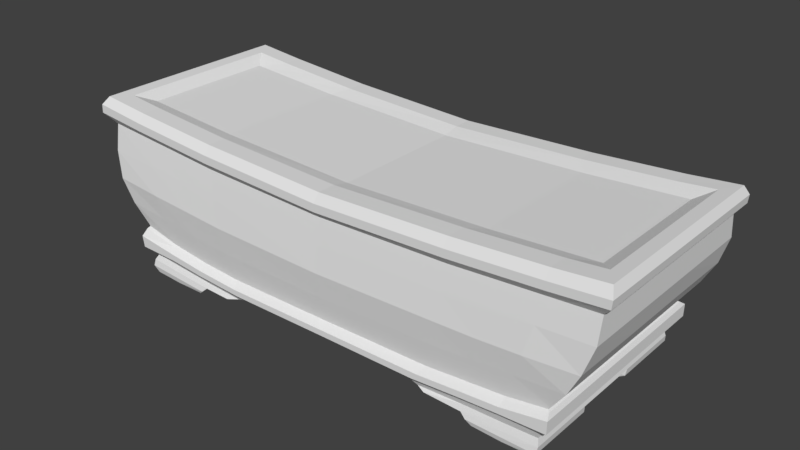 # Source: C02_bonsai.blend  (saved by Blender 2.79.0; exported with 4.5.12 LTS)
import bpy
from mathutils import Matrix  # noqa: F401  (used for matrix-valued properties, if any)

bpy.ops.wm.read_factory_settings(use_empty=True)
scene = bpy.context.scene
scene.name = 'Scene'

# ---- collections
col_collection_1 = bpy.data.collections.new('Collection 1'); scene.collection.children.link(col_collection_1)

# ---- world
world_world = bpy.data.worlds.new('World'); scene.world = world_world
world_world.color = (0.05088, 0.05088, 0.05088)
world_world.use_sun_shadow = False
world_world.sun_shadow_jitter_overblur = 0.0
world_world.cycles.sampling_method = 'MANUAL'

# ---- meshes
me_cube_001 = bpy.data.meshes.new('Cube.001')
me_cube_001.from_pydata([(-1.013, -0.9958, -0.6854), (-1.152, -1.0, 1.328), (-1.013, 0.9958, -0.6854), (-1.152, 1.0, 1.328), (1.004, -0.9958, -0.7158), (1.17, -1.0, 1.259), (1.004, 0.9958, -0.7158), (1.17, 1.0, 1.259), (0.4927, 0.9958, -0.9649), (-2.412e-06, 0.9958, -0.996), (-0.4763, 0.9958, -1.013), (-0.582, 1.0, 1.116), (-5.953e-08, 1.0, 1.021), (0.5846, 1.0, 1.092), (-0.4763, -0.9958, -1.013), (-2.412e-06, -0.9958, -0.996), (0.4927, -0.9958, -0.9649), (0.5846, -1.0, 1.092), (-5.953e-08, -1.0, 1.021), (-0.582, -1.0, 1.116), (-1.004, 1.0, -1.23), (-1.004, -1.0, -1.23), (-0.4411, 1.0, -1.381), (0.9711, -1.0, -1.234), (0.9711, 1.0, -1.234), (0.4316, -1.0, -1.366), (0.4316, 1.0, -1.366), (-2.104e-05, 1.0, -1.348), (-0.4411, -1.0, -1.381), (-2.104e-05, -1.0, -1.348), (-0.6627, 0.9958, -0.958), (-0.8478, 0.9958, -0.8542), (-0.776, -1.0, 1.188), (-0.97, -1.0, 1.259), (-0.97, 1.0, 1.259), (-0.776, 1.0, 1.188), (-0.8478, -0.9958, -0.8542), (-0.6627, -0.9958, -0.958), (-0.669, 1.0, -1.315), (-0.8424, 1.0, -1.261), (-0.8424, -1.0, -1.261), (-0.669, -1.0, -1.315), (-1.013, 0.3319, -0.6854), (-1.013, -0.3319, -0.6854), (-1.152, -0.3333, 1.328), (-1.152, 0.3333, 1.328), (1.004, -0.3319, -0.7158), (1.004, 0.3319, -0.7158), (1.17, 0.3333, 1.259), (1.17, -0.3333, 1.259), (-1.207, -0.3333, 1.529), (-1.205, -0.3333, 1.699), (1.207, -1.065, 1.453), (1.211, -1.065, 1.614), (-1.205, 1.035, 1.699), (-1.207, 1.035, 1.529), (-1.004, 0.3333, -1.23), (-1.004, -0.3333, -1.23), (0.9711, -0.3333, -1.234), (0.9711, 0.3333, -1.234), (-0.4411, 0.3333, -1.381), (-0.4411, -0.3333, -1.381), (-2.104e-05, 0.3333, -1.348), (-2.104e-05, -0.3333, -1.348), (0.4316, 0.3333, -1.366), (0.4316, -0.3333, -1.366), (-0.9822, 1.0, -1.674), (-0.8467, 1.0, -1.705), (-0.9822, -1.0, -1.674), (-0.9822, -0.3333, -1.674), (-0.97, 1.035, 1.42), (-0.97, 1.035, 1.581), (-5.96e-08, 1.035, 1.161), (-5.96e-08, 1.035, 1.322), (0.7802, 1.0, 1.148), (0.9759, 1.0, 1.204), (0.6614, -0.9958, -0.902), (0.83, -0.9958, -0.8392), (0.83, 0.9958, -0.8392), (0.6614, 0.9958, -0.902), (0.9759, -1.0, 1.204), (0.7802, -1.0, 1.148), (0.6599, -1.0, -1.278), (0.8272, -1.0, -1.245), (0.8272, 1.0, -1.245), (0.6599, 1.0, -1.278), (0.4533, 0.9842, -1.448), (0.4533, 0.3333, -1.448), (0.4533, -0.3333, -1.448), (0.9687, 0.9842, -1.36), (-1.207, 0.3333, 1.529), (-1.205, 0.3333, 1.699), (0.9759, -1.065, 1.365), (0.9759, -1.065, 1.526), (-0.8454, 1.078, -1.127), (-0.8484, 1.078, -0.9922), (0.4741, -1.065, -1.096), (0.4535, -1.065, -1.223), (-7.053e-06, -1.065, -1.116), (-1.405e-05, -1.065, -1.232), (0.4741, 1.078, -1.096), (0.4535, 1.078, -1.223), (-0.4652, -1.065, -1.134), (-0.4521, -1.065, -1.251), (-1.027, -1.065, -1.113), (-1.035, -1.065, -0.8843), (-1.035, 1.078, -0.8843), (-1.027, 1.078, -1.113), (-0.4652, 1.078, -1.134), (-0.4521, 1.078, -1.251), (1.02, -1.065, -1.079), (1.021, -1.065, -0.8308), (1.021, 1.078, -0.8308), (1.02, 1.078, -1.079), (-1.405e-05, 1.078, -1.232), (-7.053e-06, 1.078, -1.116), (-0.6666, 1.078, -1.079), (-0.6678, 1.078, -1.197), (-0.6666, -1.065, -1.079), (-0.6678, -1.065, -1.197), (-0.8484, -1.065, -0.9922), (-0.8454, -1.065, -1.127), (-1.035, -0.3333, -0.8843), (-1.027, -0.3333, -1.113), (-1.035, 0.3333, -0.8843), (-1.027, 0.3333, -1.113), (1.021, 0.3333, -0.8308), (1.02, 0.3333, -1.079), (1.021, -0.3333, -0.8308), (1.02, -0.3333, -1.079), (0.8314, -1.065, -0.9768), (0.8293, -1.065, -1.111), (0.6627, -1.065, -1.03), (0.6613, -1.065, -1.154), (0.6627, 1.078, -1.03), (0.6613, 1.078, -1.154), (0.8314, 1.078, -0.9768), (0.8293, 1.078, -1.111), (-1.08, -1.037, -0.2391), (-1.128, -1.062, 0.245), (-1.154, -1.037, 0.7877), (-1.154, 1.053, 0.7877), (-1.129, 1.077, 0.245), (-1.08, 1.053, -0.2391), (1.166, 1.053, 0.7464), (1.128, 1.068, 0.1872), (1.074, 1.053, -0.2642), (1.166, -1.037, 0.7464), (1.125, -1.054, 0.1911), (1.074, -1.037, -0.2642), (0.5622, -1.037, 0.5768), (0.5397, -1.071, 0.0616), (0.5173, -1.037, -0.4536), (-5.96e-08, -1.037, 0.5), (-5.96e-08, -1.071, 2.384e-07), (-5.96e-08, -1.037, -0.5), (-0.556, -1.037, 0.5831), (-0.5301, -1.071, 0.04965), (-0.5042, -1.037, -0.4838), (-0.556, 1.053, 0.5831), (-0.5301, 1.092, 0.04965), (-0.5042, 1.053, -0.4838), (-5.96e-08, 1.053, 0.5), (-5.96e-08, 1.092, 2.384e-07), (-5.96e-08, 1.053, -0.5), (0.5622, 1.053, 0.5768), (0.5397, 1.092, 0.0616), (0.5173, 1.053, -0.4536), (-0.9403, 1.053, 0.7299), (-0.9107, 1.092, 0.1724), (-0.881, 1.053, -0.3284), (-0.7483, 1.053, 0.6503), (-0.7207, 1.092, 0.113), (-0.6931, 1.053, -0.4244), (-0.7483, -1.037, 0.6503), (-0.7207, -1.071, 0.113), (-0.6931, -1.037, -0.4244), (-0.9403, -1.037, 0.7299), (-0.9107, -1.071, 0.1724), (-0.881, -1.037, -0.3284), (1.166, 0.3333, 0.7464), (1.126, 0.3333, 0.1872), (1.074, 0.3333, -0.2642), (1.166, -0.3333, 0.7464), (1.126, -0.3333, 0.1872), (1.074, -0.3333, -0.2642), (-1.154, -0.3333, 0.7877), (-1.129, -0.3333, 0.245), (-1.08, -0.3333, -0.2391), (-1.154, 0.3333, 0.7877), (-1.129, 0.3333, 0.245), (-1.08, 0.3333, -0.2391), (0.9403, -1.037, 0.6927), (0.9076, -1.071, 0.1359), (0.8691, -1.037, -0.3308), (0.7512, -1.037, 0.6347), (0.7222, -1.071, 0.0849), (0.6932, -1.037, -0.3922), (0.7512, 1.053, 0.6347), (0.7222, 1.092, 0.0849), (0.6932, 1.053, -0.3922), (0.9403, 1.053, 0.6927), (0.9076, 1.092, 0.1359), (0.8691, 1.053, -0.3308), (-1.018, 1.0, -0.6412), (1.012, 1.0, -0.6645), (1.012, -1.0, -0.6645), (0.497, -1.0, -0.9185), (-5.96e-08, -1.0, -0.9512), (-0.4808, -1.0, -0.9651), (-0.4808, 1.0, -0.9651), (-5.96e-08, 1.0, -0.9512), (0.497, 1.0, -0.9185), (-0.8543, 1.0, -0.806), (-0.6682, 1.0, -0.9094), (-0.6682, -1.0, -0.9094), (-0.8543, -1.0, -0.806), (1.012, 0.3333, -0.6645), (1.012, -0.3333, -0.6645), (-1.018, -0.3333, -0.6412), (-1.018, 0.3333, -0.6412), (0.837, -1.0, -0.7926), (0.667, -1.0, -0.8556), (0.667, 1.0, -0.8556), (0.837, 1.0, -0.7926), (-1.018, -1.0, -0.6412), (-0.8507, 1.02, -0.8913), (-1.023, -1.016, -0.7343), (1.011, -1.016, -0.7467), (-1.808e-06, 1.02, -1.029), (1.011, 1.02, -0.7467), (-0.475, 1.02, -1.046), (-1.023, 1.02, -0.7343), (-0.475, -1.016, -1.046), (0.4896, 1.02, -1.0), (-1.808e-06, -1.016, -1.029), (0.4896, -1.016, -1.0), (0.833, 1.02, -0.8761), (0.6638, 1.02, -0.9367), (0.6638, -1.016, -0.9367), (0.833, -1.016, -0.8761), (1.011, -0.3333, -0.7467), (1.011, 0.3333, -0.7467), (-1.023, 0.3333, -0.7343), (-1.023, -0.3333, -0.7343), (-0.8507, -1.016, -0.8913), (-0.6658, -1.016, -0.9912), (-0.6658, 1.02, -0.9912), (0.9752, 0.3333, -1.499), (0.9752, 1.0, -1.499), (0.8293, -1.0, -1.523), (0.9752, -1.0, -1.499), (0.6524, 1.0, -1.525), (0.4867, 1.0, -1.5), (0.4867, -0.3333, -1.5), (0.4867, -1.0, -1.5), (0.9752, -0.3333, -1.499), (0.4867, 0.3333, -1.5), (0.6524, 0.3333, -1.525), (0.6524, -0.3333, -1.525), (0.6524, -1.0, -1.525), (0.8293, 1.0, -1.523), (0.8293, 0.3333, -1.523), (0.8293, -0.3333, -1.523), (0.6562, -0.9799, -1.402), (0.4533, -0.9799, -1.448), (0.6562, 0.9842, -1.402), (0.8282, 0.9842, -1.384), (0.9687, 0.3333, -1.36), (0.9687, -0.3333, -1.36), (0.9687, -0.9799, -1.36), (0.8282, -0.9799, -1.384), (0.8293, -1.0, -1.73), (0.944, -1.0, -1.716), (0.944, -0.3333, -1.716), (0.6996, -1.0, -1.707), (0.8293, -0.3333, -1.73), (0.6996, -0.3333, -1.707), (0.8293, -1.012, -1.627), (0.9708, -1.012, -1.635), (0.8293, -0.3212, -1.627), (0.676, -0.3212, -1.616), (0.9708, -0.3212, -1.635), (0.676, -1.012, -1.616), (0.9435, 0.3333, -1.715), (0.9435, 1.0, -1.715), (0.8296, 1.0, -1.73), (0.6995, 1.0, -1.708), (0.8296, 0.3333, -1.73), (0.6995, 0.3333, -1.708), (0.9702, 1.02, -1.635), (0.8295, 1.02, -1.626), (0.6759, 0.3261, -1.617), (0.8295, 0.3261, -1.626), (0.6759, 1.02, -1.617), (0.9702, 0.3261, -1.635), (-1.001, -0.3333, -1.412), (-1.001, -1.0, -1.412), (-0.8448, 1.0, -1.471), (-1.001, 1.0, -1.412), (-0.6714, -1.0, -1.525), (-0.5474, -1.0, -1.541), (-0.5474, -0.3333, -1.541), (-0.5474, 1.0, -1.541), (-0.6714, 1.0, -1.525), (-0.8448, -1.0, -1.471), (-0.8448, -0.3333, -1.471), (-0.6714, -0.3333, -1.525), (-1.001, 0.3333, -1.412), (-0.5474, 0.3333, -1.541), (-0.8448, 0.3333, -1.471), (-0.6714, 0.3333, -1.525), (-0.715, 1.0, -1.698), (-0.8467, -1.0, -1.705), (-0.715, -1.0, -1.698), (-0.8467, -0.3333, -1.705), (-0.715, -0.3333, -1.698), (-0.9822, 0.3333, -1.674), (-0.8467, 0.3333, -1.705), (-0.715, 0.3333, -1.698), (-0.8436, 0.9747, -1.358), (-0.6702, 0.9747, -1.42), (-0.4886, 0.9747, -1.468), (-0.4886, 0.3333, -1.468), (-0.6702, -0.9747, -1.42), (-0.986, 0.3333, -1.298), (-0.986, 0.9747, -1.298), (-0.986, -0.3333, -1.298), (-0.4886, -0.3333, -1.468), (-0.4886, -0.9747, -1.468), (-0.8436, -0.9747, -1.358), (-0.986, -0.9747, -1.298), (-0.8462, 1.014, -1.59), (-0.6972, 1.014, -1.628), (-0.6972, 0.3162, -1.628), (-1.005, 0.3162, -1.545), (-0.8462, 0.3162, -1.59), (-1.005, 1.014, -1.545), (-0.6972, -0.3162, -1.628), (-0.8462, -0.3162, -1.59), (-0.6972, -1.014, -1.628), (-1.005, -1.014, -1.545), (-0.8462, -1.014, -1.59), (-1.005, -0.3162, -1.545), (-1.132, 0.2925, 1.818), (-1.072, 0.6617, 1.671), (0.9759, 0.8213, 1.687), (1.072, 0.6617, 1.614), (1.135, -0.2925, 1.755), (1.072, -0.6617, 1.614), (-0.97, -0.8213, 1.742), (-1.072, -0.6617, 1.671), (-0.776, 0.8213, 1.671), (-0.582, 0.8213, 1.599), (-5.96e-08, 0.8213, 1.483), (0.5846, 0.8213, 1.575), (0.7802, -0.8213, 1.631), (0.5846, -0.8213, 1.575), (-5.96e-08, -0.8213, 1.483), (-0.582, -0.8213, 1.599), (0.6345, -0.2925, 1.496), (-0.0001262, -0.2925, 1.404), (-0.6319, -0.2925, 1.52), (-0.776, -0.8213, 1.671), (-0.97, 0.8213, 1.742), (-0.8425, -0.2925, 1.592), (-1.053, -0.2925, 1.663), (-1.132, -0.2925, 1.818), (1.135, 0.2925, 1.755), (0.6345, 0.2925, 1.496), (-0.0001262, 0.2925, 1.404), (-0.6319, 0.2925, 1.52), (-0.8425, 0.2925, 1.592), (-1.053, 0.2925, 1.663), (1.059, 0.2925, 1.609), (1.059, -0.2925, 1.609), (0.7802, 0.8213, 1.631), (0.9759, -0.8213, 1.687), (0.8469, 0.2925, 1.552), (0.8469, -0.2925, 1.552), (-0.582, 1.035, 1.438), (-0.582, 1.035, 1.277), (-0.776, 1.035, 1.349), (-0.776, 1.035, 1.51), (-5.96e-08, -1.065, 1.322), (-5.96e-08, -1.065, 1.161), (-0.776, -1.065, 1.51), (-0.776, -1.065, 1.349), (-0.582, -1.065, 1.277), (-0.582, -1.065, 1.438), (0.5846, -1.065, 1.414), (0.5846, -1.065, 1.253), (0.7802, -1.065, 1.309), (0.7802, -1.065, 1.47), (1.211, -0.3333, 1.614), (1.207, -0.3333, 1.453), (1.211, 0.3333, 1.614), (1.207, 0.3333, 1.453), (1.207, 1.035, 1.453), (1.211, 1.035, 1.614), (0.9759, 1.035, 1.526), (0.9759, 1.035, 1.365), (-1.205, -1.065, 1.699), (-1.207, -1.065, 1.529), (-0.97, -1.065, 1.42), (-0.97, -1.065, 1.581), (0.7802, 1.035, 1.47), (0.7802, 1.035, 1.309), (0.5846, 1.035, 1.253), (0.5846, 1.035, 1.414), (-1.188, 0.3333, 1.844), (-1.188, 1.0, 1.844), (0.9759, 1.0, 1.687), (1.192, 1.0, 1.778), (1.192, -0.3333, 1.778), (1.192, -1.0, 1.778), (-0.97, -1.0, 1.742), (-1.188, -1.0, 1.844), (-0.776, 1.0, 1.671), (-0.582, 1.0, 1.599), (-5.949e-08, 1.0, 1.483), (0.5846, 1.0, 1.575), (0.7802, -1.0, 1.631), (0.5846, -1.0, 1.575), (-5.949e-08, -1.0, 1.483), (-0.582, -1.0, 1.599), (-0.776, -1.0, 1.671), (-0.97, 1.0, 1.742), (-1.188, -0.3333, 1.844), (1.192, 0.3333, 1.778), (0.7802, 1.0, 1.631), (0.9759, -1.0, 1.687), (-1.072, 0.2925, 1.671), (-1.132, 0.8213, 1.818), (1.059, 0.6617, 1.609), (1.135, 0.8213, 1.755), (1.072, -0.2925, 1.614), (1.135, -0.8213, 1.755), (-1.053, -0.6617, 1.663), (-1.132, -0.8213, 1.818), (-0.8425, 0.6617, 1.592), (-0.6319, 0.6617, 1.52), (-0.0001262, 0.6617, 1.404), (0.6345, 0.6617, 1.496), (0.8469, -0.6617, 1.552), (0.6345, -0.6617, 1.496), (-0.0001262, -0.6617, 1.404), (-0.6319, -0.6617, 1.52), (-0.8425, -0.6617, 1.592), (-1.053, 0.6617, 1.663), (-1.072, -0.2925, 1.671), (1.072, 0.2925, 1.614), (0.8469, 0.6617, 1.552), (1.059, -0.6617, 1.609)], [], [(189, 45, 3, 141), (201, 75, 7, 144), (183, 49, 5, 147), (177, 33, 1, 140), (238, 237, 136, 134), (407, 408, 409, 406), (74, 13, 408, 407), (393, 93, 431, 422), (409, 73, 420, 421), (121, 104, 21, 40), (117, 109, 22, 38), (109, 114, 27, 22), (195, 81, 17, 150), (150, 17, 18, 153), (153, 18, 19, 156), (171, 35, 11, 159), (159, 11, 12, 162), (162, 12, 13, 165), (89, 268, 248, 249), (326, 320, 298, 299), (61, 63, 29, 28), (63, 65, 25, 29), (129, 110, 23, 58), (137, 113, 24, 84), (99, 103, 28, 29), (114, 101, 26, 27), (97, 99, 29, 25), (133, 97, 25, 82), (321, 322, 303, 304), (322, 323, 309, 303), (141, 3, 34, 168), (168, 34, 35, 171), (125, 107, 20, 56), (107, 94, 39, 20), (54, 91, 410, 411), (93, 53, 415, 431), (94, 117, 38, 39), (103, 119, 41, 28), (156, 19, 32, 174), (174, 32, 33, 177), (383, 71, 427, 418), (91, 51, 428, 410), (73, 380, 419, 420), (71, 54, 411, 427), (324, 330, 305, 300), (329, 324, 300, 301), (325, 326, 299, 308), (331, 327, 296, 297), (119, 121, 40, 41), (104, 123, 57, 21), (27, 26, 64, 62), (62, 64, 65, 63), (22, 27, 62, 60), (60, 62, 63, 61), (328, 329, 301, 302), (330, 331, 297, 305), (265, 88, 254, 255), (87, 86, 253, 257), (123, 125, 56, 57), (113, 127, 59, 24), (389, 384, 424, 425), (53, 394, 414, 415), (51, 402, 417, 428), (380, 383, 418, 419), (405, 386, 426, 416), (384, 390, 423, 424), (386, 389, 425, 426), (390, 393, 422, 423), (144, 7, 48, 180), (180, 48, 49, 183), (140, 1, 44, 186), (186, 44, 45, 189), (394, 396, 429, 414), (399, 400, 412, 413), (396, 399, 413, 429), (400, 406, 430, 412), (271, 264, 260, 250), (86, 266, 252, 253), (264, 265, 255, 260), (266, 267, 261, 252), (127, 129, 58, 59), (110, 131, 83, 23), (131, 133, 82, 83), (101, 135, 85, 26), (268, 269, 256, 248), (270, 271, 250, 251), (147, 5, 80, 192), (192, 80, 81, 195), (402, 405, 416, 417), (406, 409, 421, 430), (165, 13, 74, 198), (198, 74, 75, 201), (232, 226, 95, 106), (95, 116, 117, 94), (226, 247, 116, 95), (102, 118, 119, 103), (233, 246, 118, 102), (118, 120, 121, 119), (246, 245, 120, 118), (105, 122, 123, 104), (227, 244, 122, 105), (122, 124, 125, 123), (244, 243, 124, 122), (112, 126, 127, 113), (230, 242, 126, 112), (126, 128, 129, 127), (242, 241, 128, 126), (111, 130, 131, 110), (228, 240, 130, 111), (130, 132, 133, 131), (240, 239, 132, 130), (100, 134, 135, 101), (234, 238, 134, 100), (134, 136, 137, 135), (135, 137, 84, 85), (106, 95, 94, 107), (243, 232, 106, 124), (124, 106, 107, 125), (239, 236, 96, 132), (132, 96, 97, 133), (236, 235, 98, 96), (96, 98, 99, 97), (229, 234, 100, 115), (115, 100, 101, 114), (235, 233, 102, 98), (98, 102, 103, 99), (237, 230, 112, 136), (136, 112, 113, 137), (241, 228, 111, 128), (128, 111, 110, 129), (231, 229, 115, 108), (108, 115, 114, 109), (247, 231, 108, 116), (116, 108, 109, 117), (245, 227, 105, 120), (120, 105, 104, 121), (223, 200, 203, 224), (200, 199, 202, 203), (199, 198, 201, 202), (212, 167, 200, 223), (167, 166, 199, 200), (166, 165, 198, 199), (221, 194, 197, 222), (194, 193, 196, 197), (193, 192, 195, 196), (206, 149, 194, 221), (149, 148, 193, 194), (148, 147, 192, 193), (219, 188, 191, 220), (188, 187, 190, 191), (187, 186, 189, 190), (225, 138, 188, 219), (138, 139, 187, 188), (139, 140, 186, 187), (217, 182, 185, 218), (182, 181, 184, 185), (181, 180, 183, 184), (205, 146, 182, 217), (146, 145, 181, 182), (145, 144, 180, 181), (215, 176, 179, 216), (176, 175, 178, 179), (175, 174, 177, 178), (209, 158, 176, 215), (158, 157, 175, 176), (157, 156, 174, 175), (213, 170, 173, 214), (170, 169, 172, 173), (169, 168, 171, 172), (204, 143, 170, 213), (143, 142, 169, 170), (142, 141, 168, 169), (211, 164, 167, 212), (164, 163, 166, 167), (163, 162, 165, 166), (210, 161, 164, 211), (161, 160, 163, 164), (160, 159, 162, 163), (214, 173, 161, 210), (173, 172, 160, 161), (172, 171, 159, 160), (208, 155, 158, 209), (155, 154, 157, 158), (154, 153, 156, 157), (207, 152, 155, 208), (152, 151, 154, 155), (151, 150, 153, 154), (222, 197, 152, 207), (197, 196, 151, 152), (196, 195, 150, 151), (216, 179, 138, 225), (179, 178, 139, 138), (178, 177, 140, 139), (218, 185, 149, 206), (185, 184, 148, 149), (184, 183, 147, 148), (224, 203, 146, 205), (203, 202, 145, 146), (202, 201, 144, 145), (220, 191, 143, 204), (191, 190, 142, 143), (190, 189, 141, 142), (42, 220, 204, 2), (78, 224, 205, 6), (46, 218, 206, 4), (36, 216, 225, 0), (76, 222, 207, 16), (16, 207, 208, 15), (15, 208, 209, 14), (30, 214, 210, 10), (10, 210, 211, 9), (9, 211, 212, 8), (2, 204, 213, 31), (31, 213, 214, 30), (14, 209, 215, 37), (37, 215, 216, 36), (6, 205, 217, 47), (47, 217, 218, 46), (0, 225, 219, 43), (43, 219, 220, 42), (4, 206, 221, 77), (77, 221, 222, 76), (8, 212, 223, 79), (79, 223, 224, 78), (36, 0, 227, 245), (30, 10, 231, 247), (10, 9, 229, 231), (46, 4, 228, 241), (78, 6, 230, 237), (15, 14, 233, 235), (9, 8, 234, 229), (16, 15, 235, 236), (76, 16, 236, 239), (42, 2, 232, 243), (8, 79, 238, 234), (77, 76, 239, 240), (4, 77, 240, 228), (47, 46, 241, 242), (6, 47, 242, 230), (43, 42, 243, 244), (0, 43, 244, 227), (37, 36, 245, 246), (14, 37, 246, 233), (31, 30, 247, 226), (2, 31, 226, 232), (79, 78, 237, 238), (281, 280, 276, 277), (293, 292, 289, 288), (262, 248, 256, 263), (257, 258, 259, 254), (258, 262, 263, 259), (253, 252, 258, 257), (291, 290, 285, 286), (254, 259, 260, 255), (279, 278, 272, 273), (269, 270, 251, 256), (267, 89, 249, 261), (88, 87, 257, 254), (65, 64, 87, 88), (84, 24, 89, 267), (58, 23, 270, 269), (23, 83, 271, 270), (59, 58, 269, 268), (85, 84, 267, 266), (82, 25, 265, 264), (26, 85, 266, 86), (83, 82, 264, 271), (64, 26, 86, 87), (25, 65, 88, 265), (24, 59, 268, 89), (276, 274, 273, 272), (277, 276, 272, 275), (282, 279, 273, 274), (283, 281, 277, 275), (278, 283, 275, 272), (280, 282, 274, 276), (263, 256, 282, 280), (250, 260, 283, 278), (260, 259, 281, 283), (256, 251, 279, 282), (251, 250, 278, 279), (259, 263, 280, 281), (286, 285, 284, 288), (287, 286, 288, 289), (294, 291, 286, 287), (290, 295, 284, 285), (292, 294, 287, 289), (295, 293, 288, 284), (248, 262, 293, 295), (258, 252, 294, 292), (249, 248, 295, 290), (252, 261, 291, 294), (261, 249, 290, 291), (262, 258, 292, 293), (307, 302, 301, 300), (333, 334, 319, 312), (338, 340, 314, 316), (339, 338, 316, 315), (310, 311, 307, 306), (332, 333, 312, 67), (308, 310, 306, 296), (304, 303, 309, 311), (311, 309, 302, 307), (327, 325, 308, 296), (323, 328, 302, 309), (320, 321, 304, 298), (69, 315, 313, 68), (315, 316, 314, 313), (67, 312, 319, 318), (66, 67, 318, 317), (342, 341, 68, 313), (336, 335, 317, 318), (335, 337, 66, 317), (341, 343, 69, 68), (340, 342, 313, 314), (343, 339, 315, 69), (337, 332, 67, 66), (334, 336, 318, 319), (39, 38, 321, 320), (60, 61, 328, 323), (57, 56, 325, 327), (40, 21, 331, 330), (61, 28, 329, 328), (21, 57, 327, 331), (56, 20, 326, 325), (28, 41, 324, 329), (41, 40, 330, 324), (22, 60, 323, 322), (38, 22, 322, 321), (20, 39, 320, 326), (311, 310, 336, 334), (299, 298, 332, 337), (308, 299, 337, 335), (310, 308, 335, 336), (298, 304, 333, 332), (304, 311, 334, 333), (296, 306, 339, 343), (300, 305, 342, 340), (297, 296, 343, 341), (305, 297, 341, 342), (306, 307, 338, 339), (307, 300, 340, 338), (372, 373, 432, 450, 366, 365), (379, 360, 445, 444), (360, 361, 446, 445), (361, 362, 447, 446), (362, 365, 448, 447), (440, 449, 345, 432, 373, 372), (441, 440, 372, 371), (371, 372, 365, 362), (442, 441, 371, 370), (370, 371, 362, 361), (443, 442, 370, 369), (369, 370, 361, 360), (452, 443, 369, 378), (378, 369, 360, 379), (347, 434, 452, 378, 374, 451), (366, 450, 351, 438, 448, 365), (451, 374, 378, 379, 375, 436), (1, 33, 404, 403), (403, 404, 405, 402), (75, 74, 407, 401), (401, 407, 406, 400), (48, 7, 398, 397), (397, 398, 399, 396), (7, 75, 401, 398), (398, 401, 400, 399), (49, 48, 397, 395), (395, 397, 396, 394), (17, 81, 392, 391), (391, 392, 393, 390), (32, 19, 388, 387), (387, 388, 389, 386), (18, 17, 391, 385), (385, 391, 390, 384), (33, 32, 387, 404), (404, 387, 386, 405), (11, 35, 382, 381), (381, 382, 383, 380), (44, 1, 403, 50), (50, 403, 402, 51), (5, 49, 395, 52), (52, 395, 394, 53), (19, 18, 385, 388), (388, 385, 384, 389), (34, 3, 55, 70), (70, 55, 54, 71), (12, 11, 381, 72), (72, 381, 380, 73), (45, 44, 50, 90), (90, 50, 51, 91), (35, 34, 70, 382), (382, 70, 71, 383), (80, 5, 52, 92), (92, 52, 53, 93), (3, 45, 90, 55), (55, 90, 91, 54), (13, 12, 72, 408), (408, 72, 73, 409), (81, 80, 92, 392), (392, 92, 93, 393), (344, 433, 411, 410), (346, 435, 413, 412), (348, 437, 415, 414), (350, 439, 417, 416), (352, 353, 419, 418), (353, 354, 420, 419), (354, 355, 421, 420), (356, 357, 423, 422), (357, 358, 424, 423), (358, 359, 425, 424), (359, 363, 426, 425), (363, 350, 416, 426), (433, 364, 427, 411), (364, 352, 418, 427), (439, 367, 428, 417), (367, 344, 410, 428), (435, 368, 429, 413), (368, 348, 414, 429), (355, 376, 430, 421), (376, 346, 412, 430), (437, 377, 431, 415), (377, 356, 422, 431), (432, 345, 433, 344), (434, 347, 435, 346), (436, 349, 437, 348), (438, 351, 439, 350), (440, 441, 353, 352), (441, 442, 354, 353), (442, 443, 355, 354), (444, 445, 357, 356), (445, 446, 358, 357), (446, 447, 359, 358), (447, 448, 363, 359), (448, 438, 350, 363), (345, 449, 364, 433), (449, 440, 352, 364), (351, 450, 367, 439), (450, 432, 344, 367), (347, 451, 368, 435), (451, 436, 348, 368), (443, 452, 376, 355), (452, 434, 346, 376), (349, 453, 377, 437), (453, 444, 356, 377), (436, 375, 379, 444, 453, 349)])
me_cube_001.use_remesh_preserve_volume = False
me_cube_001.use_remesh_preserve_attributes = False
me_cube_001.use_mirror_vertex_groups = False
me_cube_001.update()

# ---- objects
ob_cube = bpy.data.objects.new('Cube', me_cube_001)

# ---- transforms, parenting, visibility, modifiers, constraints
ob_cube.location = (0.0, 0.0, 0.7508)
ob_cube.scale = (2.008, 0.8952, 0.4339)
ob_cube.lineart.crease_threshold = 0.0

# ---- collection membership
col_collection_1.objects.link(ob_cube)

# ---- scene / render settings (as saved in the file)
scene.frame_start = 1; scene.frame_end = 250; scene.frame_set(1)
scene.render.engine = 'BLENDER_EEVEE_NEXT'
scene.render.resolution_percentage = 50
scene.render.dither_intensity = 0.0
scene.cycles.use_denoising = False
scene.cycles.samples = 128
scene.cycles.sampling_pattern = 'TABULATED_SOBOL'
scene.cycles.use_adaptive_sampling = False
scene.cycles.use_light_tree = False
scene.cycles.blur_glossy = 0.0
scene.cycles.sample_clamp_indirect = 0.0
scene.view_settings.view_transform = 'Standard'
bpy.context.view_layer.update()

# ---- added for rendering (the .blend has no active camera and no usable light): camera, sun
cam_auto = bpy.data.cameras.new('AutoCamera')
cam_auto.lens = 50.0
cam_auto.sensor_width = 36.0
cam_auto.clip_end = 1000.0
ob_auto_camera = bpy.data.objects.new('AutoCamera', cam_auto)
scene.collection.objects.link(ob_auto_camera)
ob_auto_camera.location = (5.04805, -6.04315, 4.81056)
ob_auto_camera.rotation_euler = (1.09748, -7.21219e-08, 0.694738)
scene.camera = ob_auto_camera
light_auto_sun = bpy.data.lights.new('AutoSun', 'SUN')
light_auto_sun.energy = 3.0
light_auto_sun.angle = 0.0523599
ob_auto_sun = bpy.data.objects.new('AutoSun', light_auto_sun)
scene.collection.objects.link(ob_auto_sun)
ob_auto_sun.rotation_euler = (0.872665, 0.174533, 0.523599)
bpy.context.view_layer.update()

